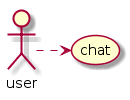

The diagram above was rendered by PlantUML. Its source (embedded in the PNG):
@startuml
Actor user as u


(chat) as temp


u .right.> temp
@enduml